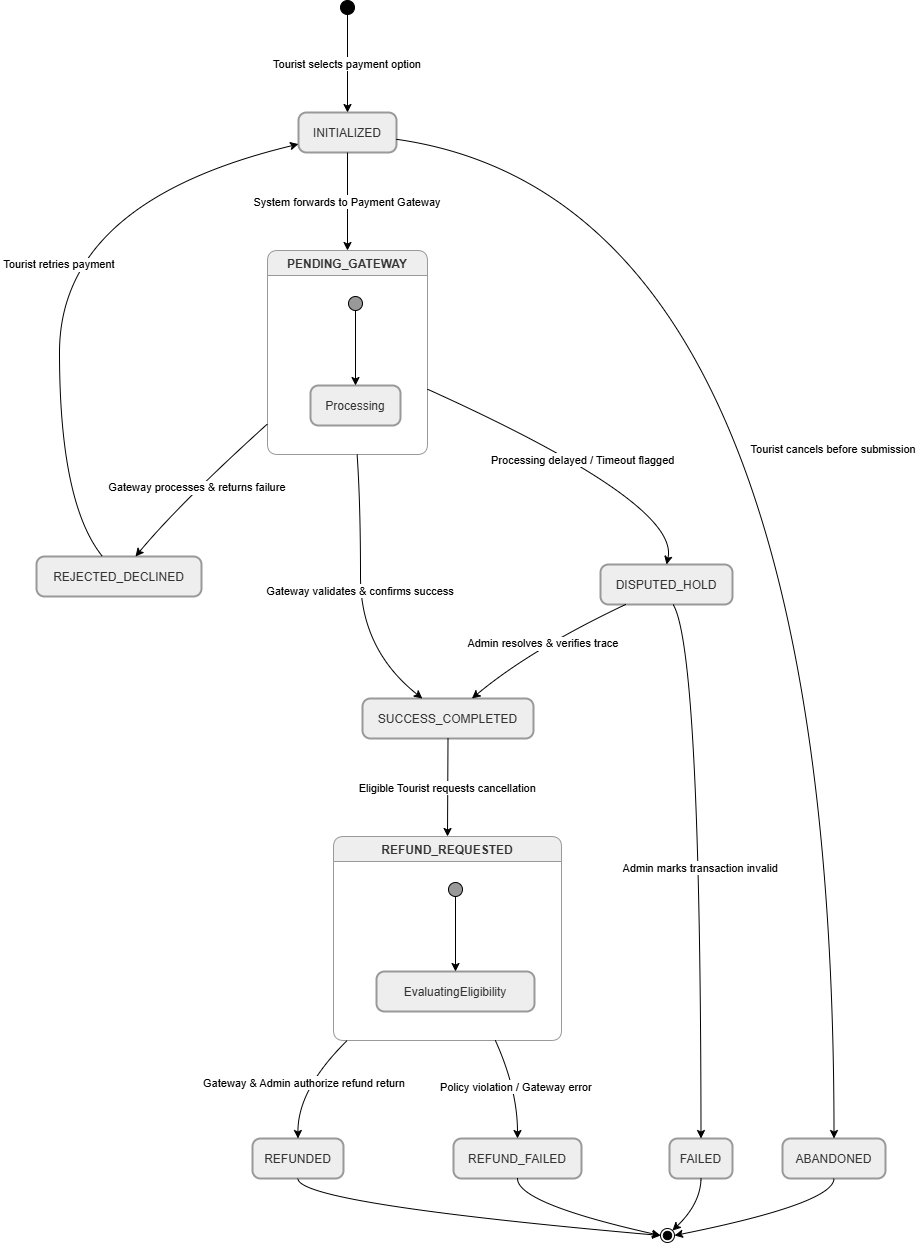

The diagram above was exported from draw.io. Its source (the exported page's mxGraphModel, read from the mxfile embedded in the PNG):
<mxGraphModel dx="2700" dy="1258" grid="1" gridSize="10" guides="1" tooltips="1" connect="1" arrows="1" fold="1" page="1" pageScale="1" pageWidth="827" pageHeight="1169" math="0" shadow="0">
  <root>
    <mxCell id="0" />
    <mxCell id="1" parent="0" />
    <mxCell id="2p0WbawN1yKx7bLk4wdp-1" parent="1" style="ellipse;fillColor=strokeColor;fontColor=light-dark(#333333,#cccccc);" value="" vertex="1">
      <mxGeometry height="14" width="14" x="324" y="20" as="geometry" />
    </mxCell>
    <mxCell id="2p0WbawN1yKx7bLk4wdp-2" parent="1" style="rounded=1;arcSize=20;strokeWidth=2;fillColor=light-dark(#eeeeee,#1f2020);strokeColor=light-dark(#999999,#cccccc);fontColor=light-dark(#333333,#cccccc);" value="INITIALIZED" vertex="1">
      <mxGeometry height="40" width="98" x="282" y="132" as="geometry" />
    </mxCell>
    <mxCell id="2p0WbawN1yKx7bLk4wdp-3" parent="1" style="swimlane;fontStyle=1;align=center;verticalAlign=top;startSize=25;container=0;collapsible=0;rounded=1;arcSize=14;dropTarget=0;fillColor=light-dark(#eeeeee,#1f2020);strokeColor=light-dark(#999999,#cccccc);fontColor=light-dark(#333333,#cccccc);" value="PENDING_GATEWAY" vertex="1">
      <mxGeometry height="204" width="160" x="251" y="270" as="geometry" />
    </mxCell>
    <mxCell id="2p0WbawN1yKx7bLk4wdp-4" parent="2p0WbawN1yKx7bLk4wdp-3" style="ellipse;fillColor=strokeColor;fontColor=light-dark(#333333,#cccccc);" value="" vertex="1">
      <mxGeometry height="14" width="14" x="81" y="46" as="geometry" />
    </mxCell>
    <mxCell id="2p0WbawN1yKx7bLk4wdp-5" parent="2p0WbawN1yKx7bLk4wdp-3" style="rounded=1;arcSize=20;strokeWidth=2;fillColor=light-dark(#eeeeee,#1f2020);strokeColor=light-dark(#999999,#cccccc);fontColor=light-dark(#333333,#cccccc);" value="Processing" vertex="1">
      <mxGeometry height="40" width="90" x="43" y="135" as="geometry" />
    </mxCell>
    <mxCell id="2p0WbawN1yKx7bLk4wdp-6" edge="1" parent="2p0WbawN1yKx7bLk4wdp-3" source="2p0WbawN1yKx7bLk4wdp-4" style="curved=1;startArrow=none;;fillColor=none;;exitX=0.5;exitY=0.96;entryX=0.5;entryY=-0.01;rounded=0;" target="2p0WbawN1yKx7bLk4wdp-5" value="">
      <mxGeometry relative="1" as="geometry">
        <Array as="points" />
      </mxGeometry>
    </mxCell>
    <mxCell id="2p0WbawN1yKx7bLk4wdp-7" parent="1" style="rounded=1;arcSize=20;strokeWidth=2;fillColor=light-dark(#eeeeee,#1f2020);strokeColor=light-dark(#999999,#cccccc);fontColor=light-dark(#333333,#cccccc);" value="ABANDONED" vertex="1">
      <mxGeometry height="40" width="103" x="766" y="1158" as="geometry" />
    </mxCell>
    <mxCell id="2p0WbawN1yKx7bLk4wdp-8" parent="1" style="rounded=1;arcSize=20;strokeWidth=2;fillColor=light-dark(#eeeeee,#1f2020);strokeColor=light-dark(#999999,#cccccc);fontColor=light-dark(#333333,#cccccc);" value="REJECTED_DECLINED" vertex="1">
      <mxGeometry height="40" width="165" x="20" y="576" as="geometry" />
    </mxCell>
    <mxCell id="2p0WbawN1yKx7bLk4wdp-9" parent="1" style="rounded=1;arcSize=20;strokeWidth=2;fillColor=light-dark(#eeeeee,#1f2020);strokeColor=light-dark(#999999,#cccccc);fontColor=light-dark(#333333,#cccccc);" value="SUCCESS_COMPLETED" vertex="1">
      <mxGeometry height="40" width="171" x="346" y="718" as="geometry" />
    </mxCell>
    <mxCell id="2p0WbawN1yKx7bLk4wdp-10" parent="1" style="rounded=1;arcSize=20;strokeWidth=2;fillColor=light-dark(#eeeeee,#1f2020);strokeColor=light-dark(#999999,#cccccc);fontColor=light-dark(#333333,#cccccc);" value="DISPUTED_HOLD" vertex="1">
      <mxGeometry height="40" width="132" x="584" y="584" as="geometry" />
    </mxCell>
    <mxCell id="2p0WbawN1yKx7bLk4wdp-11" parent="1" style="rounded=1;arcSize=20;strokeWidth=2;fillColor=light-dark(#eeeeee,#1f2020);strokeColor=light-dark(#999999,#cccccc);fontColor=light-dark(#333333,#cccccc);" value="FAILED" vertex="1">
      <mxGeometry height="40" width="63" x="653" y="1158" as="geometry" />
    </mxCell>
    <mxCell id="2p0WbawN1yKx7bLk4wdp-12" parent="1" style="swimlane;fontStyle=1;align=center;verticalAlign=top;startSize=25;container=0;collapsible=0;rounded=1;arcSize=14;dropTarget=0;fillColor=light-dark(#eeeeee,#1f2020);strokeColor=light-dark(#999999,#cccccc);fontColor=light-dark(#333333,#cccccc);" value="REFUND_REQUESTED" vertex="1">
      <mxGeometry height="204" width="228" x="317" y="856" as="geometry" />
    </mxCell>
    <mxCell id="2p0WbawN1yKx7bLk4wdp-13" parent="2p0WbawN1yKx7bLk4wdp-12" style="ellipse;fillColor=strokeColor;fontColor=light-dark(#333333,#cccccc);" value="" vertex="1">
      <mxGeometry height="14" width="14" x="115" y="46" as="geometry" />
    </mxCell>
    <mxCell id="2p0WbawN1yKx7bLk4wdp-14" parent="2p0WbawN1yKx7bLk4wdp-12" style="rounded=1;arcSize=20;strokeWidth=2;fillColor=light-dark(#eeeeee,#1f2020);strokeColor=light-dark(#999999,#cccccc);fontColor=light-dark(#333333,#cccccc);" value="EvaluatingEligibility" vertex="1">
      <mxGeometry height="40" width="158" x="43" y="135" as="geometry" />
    </mxCell>
    <mxCell id="2p0WbawN1yKx7bLk4wdp-15" edge="1" parent="2p0WbawN1yKx7bLk4wdp-12" source="2p0WbawN1yKx7bLk4wdp-13" style="curved=1;startArrow=none;;fillColor=none;;exitX=0.49;exitY=0.96;entryX=0.5;entryY=-0.01;rounded=0;" target="2p0WbawN1yKx7bLk4wdp-14" value="">
      <mxGeometry relative="1" as="geometry">
        <Array as="points" />
      </mxGeometry>
    </mxCell>
    <mxCell id="2p0WbawN1yKx7bLk4wdp-16" parent="1" style="rounded=1;arcSize=20;strokeWidth=2;fillColor=light-dark(#eeeeee,#1f2020);strokeColor=light-dark(#999999,#cccccc);fontColor=light-dark(#333333,#cccccc);" value="REFUND_FAILED" vertex="1">
      <mxGeometry height="40" width="128" x="437" y="1158" as="geometry" />
    </mxCell>
    <mxCell id="2p0WbawN1yKx7bLk4wdp-17" parent="1" style="rounded=1;arcSize=20;strokeWidth=2;fillColor=light-dark(#eeeeee,#1f2020);strokeColor=light-dark(#999999,#cccccc);fontColor=light-dark(#333333,#cccccc);" value="REFUNDED" vertex="1">
      <mxGeometry height="40" width="91" x="236" y="1158" as="geometry" />
    </mxCell>
    <mxCell id="2p0WbawN1yKx7bLk4wdp-18" parent="1" style="ellipse;shape=endState;fillColor=strokeColor;fontColor=light-dark(#333333,#cccccc);" value="" vertex="1">
      <mxGeometry height="14" width="14" x="644" y="1248" as="geometry" />
    </mxCell>
    <mxCell id="2p0WbawN1yKx7bLk4wdp-19" edge="1" parent="1" source="2p0WbawN1yKx7bLk4wdp-1" style="curved=1;startArrow=none;;fillColor=none;;exitX=0.53;exitY=1;entryX=0.5;entryY=0;rounded=0;" target="2p0WbawN1yKx7bLk4wdp-2" value="Tourist selects payment option">
      <mxGeometry relative="1" as="geometry">
        <Array as="points" />
      </mxGeometry>
    </mxCell>
    <mxCell id="2p0WbawN1yKx7bLk4wdp-20" edge="1" parent="1" source="2p0WbawN1yKx7bLk4wdp-2" style="curved=1;startArrow=none;;fillColor=none;;exitX=1;exitY=0.67;entryX=0.5;entryY=0;rounded=0;" target="2p0WbawN1yKx7bLk4wdp-7" value="Tourist cancels before submission">
      <mxGeometry relative="1" as="geometry">
        <Array as="points">
          <mxPoint x="817" y="221" />
        </Array>
      </mxGeometry>
    </mxCell>
    <mxCell id="2p0WbawN1yKx7bLk4wdp-21" edge="1" parent="1" source="2p0WbawN1yKx7bLk4wdp-8" style="curved=1;startArrow=none;;fillColor=none;;exitX=0.4;exitY=0;entryX=0;entryY=0.79;rounded=0;" target="2p0WbawN1yKx7bLk4wdp-2" value="Tourist retries payment">
      <mxGeometry relative="1" as="geometry">
        <Array as="points">
          <mxPoint x="43" y="523" />
          <mxPoint x="43" y="221" />
        </Array>
      </mxGeometry>
    </mxCell>
    <mxCell id="2p0WbawN1yKx7bLk4wdp-22" edge="1" parent="1" source="2p0WbawN1yKx7bLk4wdp-10" style="curved=1;startArrow=none;;fillColor=none;;exitX=0.19;exitY=1;entryX=0.64;entryY=0;rounded=0;" target="2p0WbawN1yKx7bLk4wdp-9" value="Admin resolves &amp; verifies trace">
      <mxGeometry relative="1" as="geometry">
        <Array as="points">
          <mxPoint x="514" y="669" />
        </Array>
      </mxGeometry>
    </mxCell>
    <mxCell id="2p0WbawN1yKx7bLk4wdp-23" edge="1" parent="1" source="2p0WbawN1yKx7bLk4wdp-10" style="curved=1;startArrow=none;;fillColor=none;;exitX=0.55;exitY=1;entryX=0.5;entryY=0;rounded=0;" target="2p0WbawN1yKx7bLk4wdp-11" value="Admin marks transaction invalid">
      <mxGeometry relative="1" as="geometry">
        <Array as="points">
          <mxPoint x="684" y="669" />
        </Array>
      </mxGeometry>
    </mxCell>
    <mxCell id="2p0WbawN1yKx7bLk4wdp-24" edge="1" parent="1" source="2p0WbawN1yKx7bLk4wdp-7" style="curved=1;startArrow=none;;fillColor=none;;exitX=0.5;exitY=1;entryX=0.98;entryY=0.4;rounded=0;" target="2p0WbawN1yKx7bLk4wdp-18" value="">
      <mxGeometry relative="1" as="geometry">
        <Array as="points">
          <mxPoint x="817" y="1223" />
        </Array>
      </mxGeometry>
    </mxCell>
    <mxCell id="2p0WbawN1yKx7bLk4wdp-25" edge="1" parent="1" source="2p0WbawN1yKx7bLk4wdp-11" style="curved=1;startArrow=none;;fillColor=none;;exitX=0.5;exitY=1;entryX=0.98;entryY=0.02;rounded=0;" target="2p0WbawN1yKx7bLk4wdp-18" value="">
      <mxGeometry relative="1" as="geometry">
        <Array as="points">
          <mxPoint x="684" y="1223" />
        </Array>
      </mxGeometry>
    </mxCell>
    <mxCell id="2p0WbawN1yKx7bLk4wdp-26" edge="1" parent="1" source="2p0WbawN1yKx7bLk4wdp-16" style="curved=1;startArrow=none;;fillColor=none;;exitX=0.5;exitY=1;entryX=-0.02;entryY=0.39;rounded=0;" target="2p0WbawN1yKx7bLk4wdp-18" value="">
      <mxGeometry relative="1" as="geometry">
        <Array as="points">
          <mxPoint x="501" y="1223" />
        </Array>
      </mxGeometry>
    </mxCell>
    <mxCell id="2p0WbawN1yKx7bLk4wdp-27" edge="1" parent="1" source="2p0WbawN1yKx7bLk4wdp-17" style="curved=1;startArrow=none;;fillColor=none;;exitX=0.5;exitY=1;entryX=-0.02;entryY=0.46;rounded=0;" target="2p0WbawN1yKx7bLk4wdp-18" value="">
      <mxGeometry relative="1" as="geometry">
        <Array as="points">
          <mxPoint x="281" y="1223" />
        </Array>
      </mxGeometry>
    </mxCell>
    <mxCell id="2p0WbawN1yKx7bLk4wdp-28" edge="1" parent="1" source="2p0WbawN1yKx7bLk4wdp-2" style="curved=1;startArrow=none;;fillColor=none;;exitX=0.5;exitY=1;entryX=0.5;entryY=0;rounded=0;" target="2p0WbawN1yKx7bLk4wdp-3" value="System forwards to Payment Gateway">
      <mxGeometry relative="1" as="geometry">
        <Array as="points" />
      </mxGeometry>
    </mxCell>
    <mxCell id="2p0WbawN1yKx7bLk4wdp-29" edge="1" parent="1" source="2p0WbawN1yKx7bLk4wdp-3" style="curved=1;startArrow=none;;fillColor=none;;exitX=0;exitY=0.85;entryX=0.6;entryY=0;rounded=0;" target="2p0WbawN1yKx7bLk4wdp-8" value="Gateway processes &amp; returns failure">
      <mxGeometry relative="1" as="geometry">
        <Array as="points">
          <mxPoint x="163" y="523" />
        </Array>
      </mxGeometry>
    </mxCell>
    <mxCell id="2p0WbawN1yKx7bLk4wdp-30" edge="1" parent="1" source="2p0WbawN1yKx7bLk4wdp-3" style="curved=1;startArrow=none;;fillColor=none;;exitX=0.56;exitY=1;entryX=0.35;entryY=0;rounded=0;" target="2p0WbawN1yKx7bLk4wdp-9" value="Gateway validates &amp; confirms success">
      <mxGeometry relative="1" as="geometry">
        <Array as="points">
          <mxPoint x="344" y="523" />
          <mxPoint x="344" y="669" />
        </Array>
      </mxGeometry>
    </mxCell>
    <mxCell id="2p0WbawN1yKx7bLk4wdp-31" edge="1" parent="1" source="2p0WbawN1yKx7bLk4wdp-3" style="curved=1;startArrow=none;;fillColor=none;;exitX=1;exitY=0.68;entryX=0.5;entryY=0;rounded=0;" target="2p0WbawN1yKx7bLk4wdp-10" value="Processing delayed / Timeout flagged">
      <mxGeometry relative="1" as="geometry">
        <Array as="points">
          <mxPoint x="664" y="523" />
        </Array>
      </mxGeometry>
    </mxCell>
    <mxCell id="2p0WbawN1yKx7bLk4wdp-32" edge="1" parent="1" source="2p0WbawN1yKx7bLk4wdp-9" style="curved=1;startArrow=none;;fillColor=none;;exitX=0.5;exitY=1;entryX=0.5;entryY=0;rounded=0;" target="2p0WbawN1yKx7bLk4wdp-12" value="Eligible Tourist requests cancellation">
      <mxGeometry relative="1" as="geometry">
        <Array as="points" />
      </mxGeometry>
    </mxCell>
    <mxCell id="2p0WbawN1yKx7bLk4wdp-33" edge="1" parent="1" source="2p0WbawN1yKx7bLk4wdp-12" style="curved=1;startArrow=none;;fillColor=none;;exitX=0.71;exitY=1;entryX=0.5;entryY=0;rounded=0;" target="2p0WbawN1yKx7bLk4wdp-16" value="Policy violation / Gateway error">
      <mxGeometry relative="1" as="geometry">
        <Array as="points">
          <mxPoint x="501" y="1109" />
        </Array>
      </mxGeometry>
    </mxCell>
    <mxCell id="2p0WbawN1yKx7bLk4wdp-34" edge="1" parent="1" source="2p0WbawN1yKx7bLk4wdp-12" style="curved=1;startArrow=none;;fillColor=none;;exitX=0.06;exitY=1;entryX=0.5;entryY=0;rounded=0;" target="2p0WbawN1yKx7bLk4wdp-17" value="Gateway &amp; Admin authorize refund return">
      <mxGeometry relative="1" as="geometry">
        <Array as="points">
          <mxPoint x="281" y="1109" />
        </Array>
      </mxGeometry>
    </mxCell>
  </root>
</mxGraphModel>